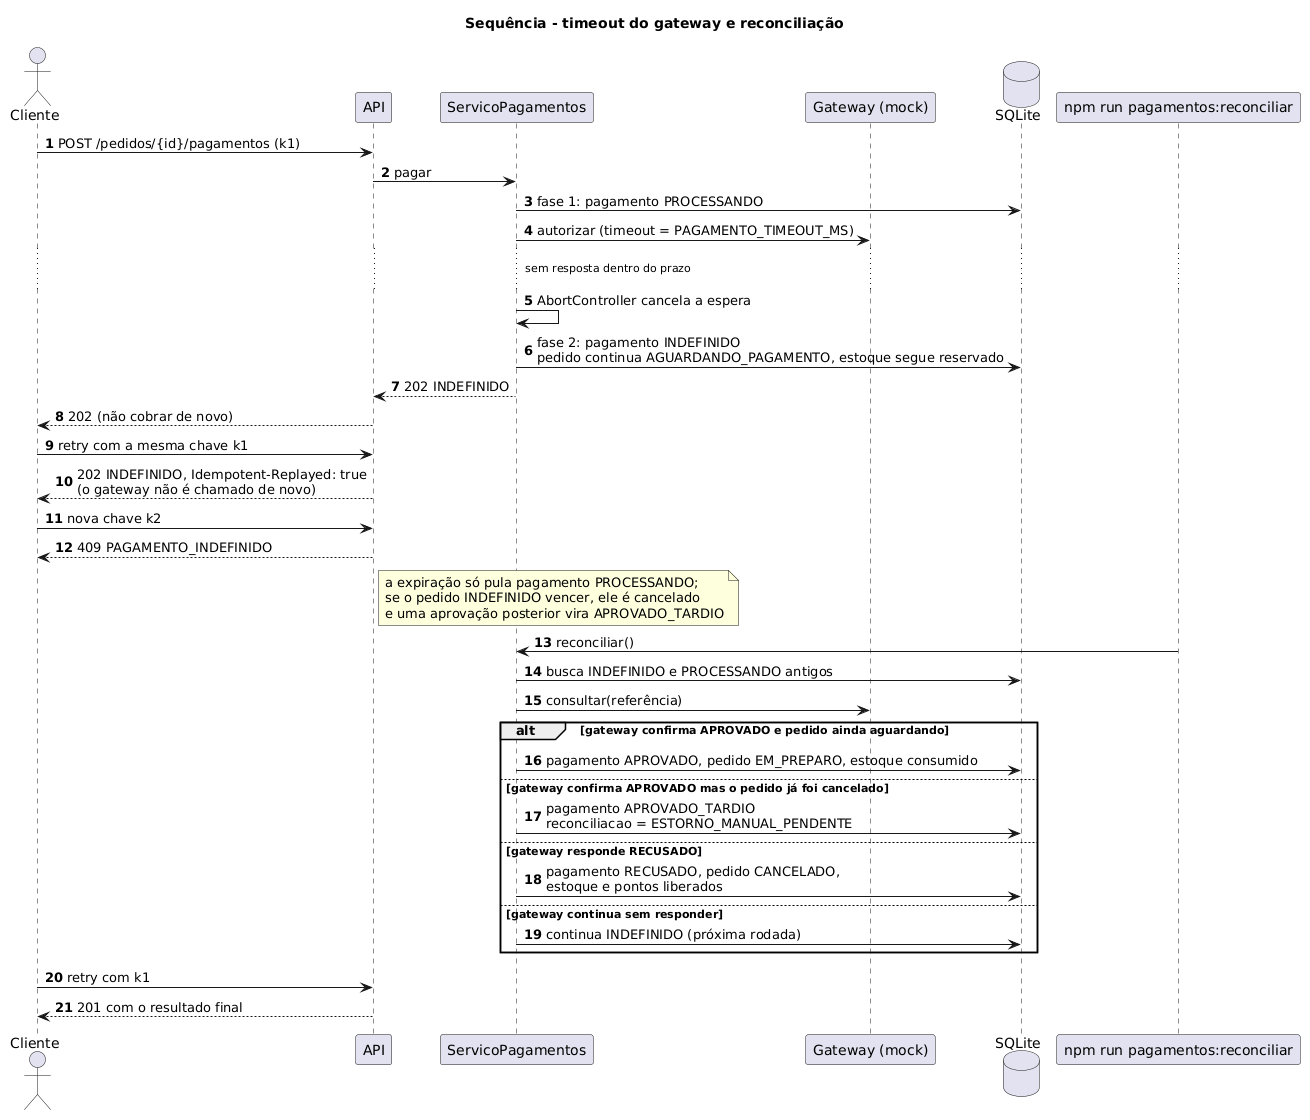

The diagram above was rendered by PlantUML. Its source (embedded in the PNG):
@startuml sequencia-timeout-reconciliacao
title Sequência - timeout do gateway e reconciliação
autonumber
skinparam responseMessageBelowArrow true

actor Cliente
participant "API" as API
participant "ServicoPagamentos" as Pagamentos
participant "Gateway (mock)" as Gateway
database "SQLite" as DB
participant "npm run pagamentos:reconciliar" as Reconciliar

Cliente -> API : POST /pedidos/{id}/pagamentos (k1)
API -> Pagamentos : pagar
Pagamentos -> DB : fase 1: pagamento PROCESSANDO
Pagamentos -> Gateway : autorizar (timeout = PAGAMENTO_TIMEOUT_MS)
... sem resposta dentro do prazo ...
Pagamentos -> Pagamentos : AbortController cancela a espera
Pagamentos -> DB : fase 2: pagamento INDEFINIDO\npedido continua AGUARDANDO_PAGAMENTO, estoque segue reservado
Pagamentos --> API : 202 INDEFINIDO
API --> Cliente : 202 (não cobrar de novo)

Cliente -> API : retry com a mesma chave k1
API --> Cliente : 202 INDEFINIDO, Idempotent-Replayed: true\n(o gateway não é chamado de novo)
Cliente -> API : nova chave k2
API --> Cliente : 409 PAGAMENTO_INDEFINIDO
note right of API : a expiração só pula pagamento PROCESSANDO;\nse o pedido INDEFINIDO vencer, ele é cancelado\ne uma aprovação posterior vira APROVADO_TARDIO

Reconciliar -> Pagamentos : reconciliar()
Pagamentos -> DB : busca INDEFINIDO e PROCESSANDO antigos
Pagamentos -> Gateway : consultar(referência)
alt gateway confirma APROVADO e pedido ainda aguardando
  Pagamentos -> DB : pagamento APROVADO, pedido EM_PREPARO, estoque consumido
else gateway confirma APROVADO mas o pedido já foi cancelado
  Pagamentos -> DB : pagamento APROVADO_TARDIO\nreconciliacao = ESTORNO_MANUAL_PENDENTE
else gateway responde RECUSADO
  Pagamentos -> DB : pagamento RECUSADO, pedido CANCELADO,\nestoque e pontos liberados
else gateway continua sem responder
  Pagamentos -> DB : continua INDEFINIDO (próxima rodada)
end
Cliente -> API : retry com k1
API --> Cliente : 201 com o resultado final
@enduml